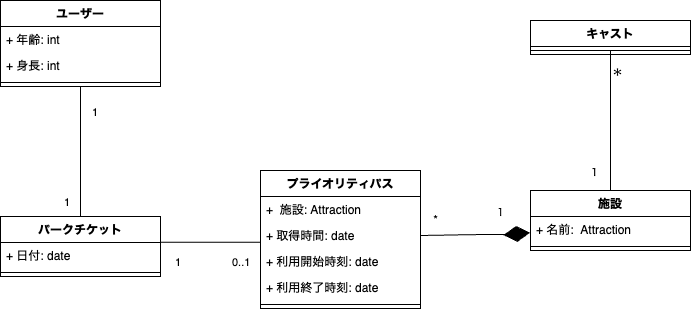

The diagram above was exported from draw.io. Its source (the exported page's mxGraphModel, read from the mxfile embedded in the PNG):
<mxGraphModel dx="807" dy="2879" grid="1" gridSize="10" guides="1" tooltips="1" connect="1" arrows="1" fold="1" page="1" pageScale="1" pageWidth="850" pageHeight="1100" math="0" shadow="0">
  <root>
    <mxCell id="0" />
    <mxCell id="1" parent="0" />
    <mxCell id="11" value="施設" style="swimlane;fontStyle=1;align=center;verticalAlign=top;childLayout=stackLayout;horizontal=1;startSize=26;horizontalStack=0;resizeParent=1;resizeParentMax=0;resizeLast=0;collapsible=1;marginBottom=0;" parent="1" vertex="1">
      <mxGeometry x="570" y="440" width="160" height="60" as="geometry" />
    </mxCell>
    <mxCell id="12" value="+ 名前:  Attraction" style="text;strokeColor=none;fillColor=none;align=left;verticalAlign=top;spacingLeft=4;spacingRight=4;overflow=hidden;rotatable=0;points=[[0,0.5],[1,0.5]];portConstraint=eastwest;" parent="11" vertex="1">
      <mxGeometry y="26" width="160" height="26" as="geometry" />
    </mxCell>
    <mxCell id="13" value="" style="line;strokeWidth=1;fillColor=none;align=left;verticalAlign=middle;spacingTop=-1;spacingLeft=3;spacingRight=3;rotatable=0;labelPosition=right;points=[];portConstraint=eastwest;strokeColor=inherit;" parent="11" vertex="1">
      <mxGeometry y="52" width="160" height="8" as="geometry" />
    </mxCell>
    <mxCell id="19" value="プライオリティパス" style="swimlane;fontStyle=1;align=center;verticalAlign=top;childLayout=stackLayout;horizontal=1;startSize=26;horizontalStack=0;resizeParent=1;resizeParentMax=0;resizeLast=0;collapsible=1;marginBottom=0;" parent="1" vertex="1">
      <mxGeometry x="300" y="420" width="160" height="138" as="geometry" />
    </mxCell>
    <mxCell id="90" value="+  施設: Attraction" style="text;strokeColor=none;fillColor=none;align=left;verticalAlign=top;spacingLeft=4;spacingRight=4;overflow=hidden;rotatable=0;points=[[0,0.5],[1,0.5]];portConstraint=eastwest;" vertex="1" parent="19">
      <mxGeometry y="26" width="160" height="26" as="geometry" />
    </mxCell>
    <mxCell id="20" value="+ 取得時間: date" style="text;strokeColor=none;fillColor=none;align=left;verticalAlign=top;spacingLeft=4;spacingRight=4;overflow=hidden;rotatable=0;points=[[0,0.5],[1,0.5]];portConstraint=eastwest;" parent="19" vertex="1">
      <mxGeometry y="52" width="160" height="26" as="geometry" />
    </mxCell>
    <mxCell id="85" value="+ 利用開始時刻: date" style="text;strokeColor=none;fillColor=none;align=left;verticalAlign=top;spacingLeft=4;spacingRight=4;overflow=hidden;rotatable=0;points=[[0,0.5],[1,0.5]];portConstraint=eastwest;" vertex="1" parent="19">
      <mxGeometry y="78" width="160" height="26" as="geometry" />
    </mxCell>
    <mxCell id="89" value="+ 利用終了時刻: date" style="text;strokeColor=none;fillColor=none;align=left;verticalAlign=top;spacingLeft=4;spacingRight=4;overflow=hidden;rotatable=0;points=[[0,0.5],[1,0.5]];portConstraint=eastwest;" vertex="1" parent="19">
      <mxGeometry y="104" width="160" height="26" as="geometry" />
    </mxCell>
    <mxCell id="21" value="" style="line;strokeWidth=1;fillColor=none;align=left;verticalAlign=middle;spacingTop=-1;spacingLeft=3;spacingRight=3;rotatable=0;labelPosition=right;points=[];portConstraint=eastwest;strokeColor=inherit;" parent="19" vertex="1">
      <mxGeometry y="130" width="160" height="8" as="geometry" />
    </mxCell>
    <mxCell id="36" value="" style="endArrow=none;html=1;edgeStyle=orthogonalEdgeStyle;exitX=-0.003;exitY=0.763;exitDx=0;exitDy=0;exitPerimeter=0;entryX=1.002;entryY=0.428;entryDx=0;entryDy=0;entryPerimeter=0;" parent="1" source="20" edge="1" target="80">
      <mxGeometry relative="1" as="geometry">
        <mxPoint x="340" y="410" as="sourcePoint" />
        <mxPoint x="150" y="330" as="targetPoint" />
        <Array as="points">
          <mxPoint x="290" y="492" />
        </Array>
      </mxGeometry>
    </mxCell>
    <mxCell id="37" value="0..1" style="edgeLabel;resizable=0;html=1;align=left;verticalAlign=bottom;" parent="36" connectable="0" vertex="1">
      <mxGeometry x="-1" relative="1" as="geometry">
        <mxPoint x="-30" y="28" as="offset" />
      </mxGeometry>
    </mxCell>
    <mxCell id="38" value="1" style="edgeLabel;resizable=0;html=1;align=right;verticalAlign=bottom;" parent="36" connectable="0" vertex="1">
      <mxGeometry x="1" relative="1" as="geometry">
        <mxPoint x="20" y="28" as="offset" />
      </mxGeometry>
    </mxCell>
    <mxCell id="56" value="" style="endArrow=diamondThin;endFill=1;endSize=24;html=1;exitX=1;exitY=0.5;exitDx=0;exitDy=0;entryX=-0.002;entryY=0.622;entryDx=0;entryDy=0;entryPerimeter=0;" parent="1" source="20" target="12" edge="1">
      <mxGeometry width="160" relative="1" as="geometry">
        <mxPoint x="470" y="459" as="sourcePoint" />
        <mxPoint x="570" y="483" as="targetPoint" />
        <Array as="points">
          <mxPoint x="520" y="484" />
          <mxPoint x="550" y="484" />
        </Array>
      </mxGeometry>
    </mxCell>
    <mxCell id="60" value="*" style="text;html=1;align=center;verticalAlign=middle;resizable=0;points=[];autosize=1;strokeColor=none;fillColor=none;" parent="1" vertex="1">
      <mxGeometry x="460" y="455" width="30" height="30" as="geometry" />
    </mxCell>
    <mxCell id="68" value="ユーザー" style="swimlane;fontStyle=1;align=center;verticalAlign=top;childLayout=stackLayout;horizontal=1;startSize=26;horizontalStack=0;resizeParent=1;resizeParentMax=0;resizeLast=0;collapsible=1;marginBottom=0;" parent="1" vertex="1">
      <mxGeometry x="40" y="250" width="160" height="86" as="geometry" />
    </mxCell>
    <mxCell id="69" value="+ 年齢: int" style="text;strokeColor=none;fillColor=none;align=left;verticalAlign=top;spacingLeft=4;spacingRight=4;overflow=hidden;rotatable=0;points=[[0,0.5],[1,0.5]];portConstraint=eastwest;" parent="68" vertex="1">
      <mxGeometry y="26" width="160" height="26" as="geometry" />
    </mxCell>
    <mxCell id="88" value="+ 身長: int" style="text;strokeColor=none;fillColor=none;align=left;verticalAlign=top;spacingLeft=4;spacingRight=4;overflow=hidden;rotatable=0;points=[[0,0.5],[1,0.5]];portConstraint=eastwest;" vertex="1" parent="68">
      <mxGeometry y="52" width="160" height="26" as="geometry" />
    </mxCell>
    <mxCell id="70" value="" style="line;strokeWidth=1;fillColor=none;align=left;verticalAlign=middle;spacingTop=-1;spacingLeft=3;spacingRight=3;rotatable=0;labelPosition=right;points=[];portConstraint=eastwest;strokeColor=inherit;" parent="68" vertex="1">
      <mxGeometry y="78" width="160" height="8" as="geometry" />
    </mxCell>
    <mxCell id="79" value="１" style="text;html=1;align=center;verticalAlign=middle;resizable=0;points=[];autosize=1;strokeColor=none;fillColor=none;fontSize=10;" parent="1" vertex="1">
      <mxGeometry x="525" y="446" width="30" height="30" as="geometry" />
    </mxCell>
    <mxCell id="80" value="パークチケット" style="swimlane;fontStyle=1;align=center;verticalAlign=top;childLayout=stackLayout;horizontal=1;startSize=26;horizontalStack=0;resizeParent=1;resizeParentMax=0;resizeLast=0;collapsible=1;marginBottom=0;" vertex="1" parent="1">
      <mxGeometry x="40" y="466" width="160" height="60" as="geometry" />
    </mxCell>
    <mxCell id="82" value="+ 日付: date" style="text;strokeColor=none;fillColor=none;align=left;verticalAlign=top;spacingLeft=4;spacingRight=4;overflow=hidden;rotatable=0;points=[[0,0.5],[1,0.5]];portConstraint=eastwest;" vertex="1" parent="80">
      <mxGeometry y="26" width="160" height="26" as="geometry" />
    </mxCell>
    <mxCell id="83" value="" style="line;strokeWidth=1;fillColor=none;align=left;verticalAlign=middle;spacingTop=-1;spacingLeft=3;spacingRight=3;rotatable=0;labelPosition=right;points=[];portConstraint=eastwest;strokeColor=inherit;" vertex="1" parent="80">
      <mxGeometry y="52" width="160" height="8" as="geometry" />
    </mxCell>
    <mxCell id="91" value="" style="endArrow=none;html=1;edgeStyle=orthogonalEdgeStyle;exitX=0.5;exitY=1;exitDx=0;exitDy=0;" edge="1" parent="1" source="68" target="80">
      <mxGeometry relative="1" as="geometry">
        <mxPoint x="160" y="310" as="sourcePoint" />
        <mxPoint x="320" y="310" as="targetPoint" />
        <Array as="points" />
      </mxGeometry>
    </mxCell>
    <mxCell id="92" value="1" style="edgeLabel;resizable=0;html=1;align=left;verticalAlign=bottom;" connectable="0" vertex="1" parent="91">
      <mxGeometry x="-1" relative="1" as="geometry">
        <mxPoint x="10" y="34" as="offset" />
      </mxGeometry>
    </mxCell>
    <mxCell id="93" value="1" style="edgeLabel;resizable=0;html=1;align=right;verticalAlign=bottom;" connectable="0" vertex="1" parent="91">
      <mxGeometry x="1" relative="1" as="geometry">
        <mxPoint x="-10" y="-6" as="offset" />
      </mxGeometry>
    </mxCell>
    <mxCell id="95" value="キャスト" style="swimlane;fontStyle=1;align=center;verticalAlign=top;childLayout=stackLayout;horizontal=1;startSize=26;horizontalStack=0;resizeParent=1;resizeParentMax=0;resizeLast=0;collapsible=1;marginBottom=0;" vertex="1" parent="1">
      <mxGeometry x="570" y="270" width="160" height="34" as="geometry" />
    </mxCell>
    <mxCell id="97" value="" style="line;strokeWidth=1;fillColor=none;align=left;verticalAlign=middle;spacingTop=-1;spacingLeft=3;spacingRight=3;rotatable=0;labelPosition=right;points=[];portConstraint=eastwest;strokeColor=inherit;" vertex="1" parent="95">
      <mxGeometry y="26" width="160" height="8" as="geometry" />
    </mxCell>
    <mxCell id="99" value="" style="endArrow=none;html=1;edgeStyle=orthogonalEdgeStyle;entryX=0.5;entryY=0;entryDx=0;entryDy=0;" edge="1" parent="1" target="11">
      <mxGeometry relative="1" as="geometry">
        <mxPoint x="650" y="300" as="sourcePoint" />
        <mxPoint x="610" y="260" as="targetPoint" />
      </mxGeometry>
    </mxCell>
    <mxCell id="100" value="＊" style="edgeLabel;resizable=0;html=1;align=left;verticalAlign=bottom;" connectable="0" vertex="1" parent="99">
      <mxGeometry x="-1" relative="1" as="geometry">
        <mxPoint y="30" as="offset" />
      </mxGeometry>
    </mxCell>
    <mxCell id="101" value="１" style="edgeLabel;resizable=0;html=1;align=right;verticalAlign=bottom;" connectable="0" vertex="1" parent="99">
      <mxGeometry x="1" relative="1" as="geometry">
        <mxPoint x="-10" y="-10" as="offset" />
      </mxGeometry>
    </mxCell>
  </root>
</mxGraphModel>